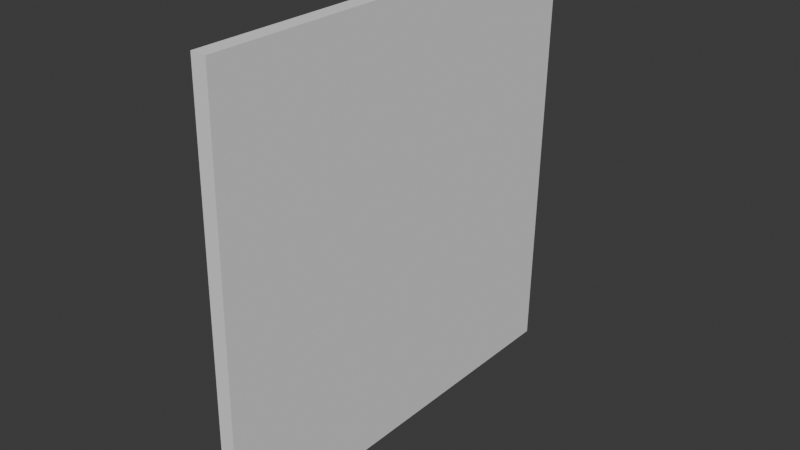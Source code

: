 # Source: Destroy.blend  (saved by Blender 4.2.66; exported with 4.5.12 LTS)
import bpy
from mathutils import Matrix  # noqa: F401  (used for matrix-valued properties, if any)

bpy.ops.wm.read_factory_settings(use_empty=True)
scene = bpy.context.scene
scene.name = 'Scene'

# ---- collections
col_collection = bpy.data.collections.new('Collection'); scene.collection.children.link(col_collection)

# ---- world
world_world = bpy.data.worlds.new('World'); scene.world = world_world
world_world.use_nodes = True; world_world.node_tree.nodes.clear()
_N = world_world.node_tree.nodes; _L = world_world.node_tree.links
n0 = _N.new('ShaderNodeOutputWorld'); n0.name = 'World Output'; n0.location = (300, 300)
n1 = _N.new('ShaderNodeBackground'); n1.name = 'Background'; n1.location = (10, 300)
n1.inputs[0].default_value = (0.05088, 0.05088, 0.05088, 1.0)
_L.new(n1.outputs[0], n0.inputs[0])
n0.is_active_output = True
world_world.color = (0.05088, 0.05088, 0.05088)
world_world.sun_shadow_jitter_overblur = 0.0

# ---- meshes
me_plane = bpy.data.meshes.new('Plane')
me_plane.from_pydata([], [], [])
_uv = me_plane.uv_layers.new(name='UVMap')
_uv.uv.foreach_set('vector', [])
me_plane.update()
me_plane_001 = bpy.data.meshes.new('Plane.001')
me_plane_001.from_pydata([(1.0, -1.0, 0.0), (0.6136, -1.0, 0.0), (1.0, -0.5111, 0.0)], [], [(2, 1, 0)])
_uv = me_plane_001.uv_layers.new(name='UVMap')
_uv.uv.foreach_set('vector', [1.0, 0.2445, 0.8068, 0.0, 1.0, 0.0])
me_plane_001.update()
me_plane_002 = bpy.data.meshes.new('Plane.002')
me_plane_002.from_pydata([(0.6136, -1.0, 0.0), (1.0, -0.5111, 0.0), (0.4099, -0.2493, 0.0)], [], [(2, 0, 1)])
_uv = me_plane_002.uv_layers.new(name='UVMap')
_uv.uv.foreach_set('vector', [0.705, 0.3754, 0.8068, 0.0, 1.0, 0.2445])
me_plane_002.update()
me_plane_003 = bpy.data.meshes.new('Plane.003')
me_plane_003.from_pydata([(1.0, -0.5111, 0.0), (0.4099, -0.2493, 0.0), (1.0, 0.1095, 0.0)], [], [(0, 2, 1)])
_uv = me_plane_003.uv_layers.new(name='UVMap')
_uv.uv.foreach_set('vector', [1.0, 0.2445, 1.0, 0.5548, 0.705, 0.3754])
me_plane_003.update()
me_plane_004 = bpy.data.meshes.new('Plane.004')
me_plane_004.from_pydata([(0.4099, -0.2493, 0.0), (1.0, 0.1095, 0.0), (1.0, 0.6591, 0.0), (0.3288, 0.4163, 0.0)], [], [(0, 1, 2, 3)])
_uv = me_plane_004.uv_layers.new(name='UVMap')
_uv.uv.foreach_set('vector', [0.705, 0.3754, 1.0, 0.5548, 1.0, 0.8295, 0.6644, 0.7082])
me_plane_004.update()
me_plane_005 = bpy.data.meshes.new('Plane.005')
me_plane_005.from_pydata([(1.0, 1.0, 0.0), (1.0, 0.6591, 0.0), (0.3288, 0.4163, 0.0), (0.5687, 1.0, 0.0)], [], [(2, 1, 0, 3)])
_uv = me_plane_005.uv_layers.new(name='UVMap')
_uv.uv.foreach_set('vector', [0.6644, 0.7082, 1.0, 0.8295, 1.0, 1.0, 0.7843, 1.0])
me_plane_005.update()
me_plane_006 = bpy.data.meshes.new('Plane.006')
me_plane_006.from_pydata([(0.3288, 0.4163, 0.0), (-0.2256, 1.0, 0.0), (0.5687, 1.0, 0.0)], [], [(2, 1, 0)])
_uv = me_plane_006.uv_layers.new(name='UVMap')
_uv.uv.foreach_set('vector', [0.7843, 1.0, 0.3872, 1.0, 0.6644, 0.7082])
me_plane_006.update()
me_plane_007 = bpy.data.meshes.new('Plane.007')
me_plane_007.from_pydata([(-0.6476, 1.0, 0.0), (0.3288, 0.4163, 0.0), (-0.2866, 0.4296, 0.0), (-0.2256, 1.0, 0.0)], [], [(3, 0, 2, 1)])
_uv = me_plane_007.uv_layers.new(name='UVMap')
_uv.uv.foreach_set('vector', [0.3872, 1.0, 0.1762, 1.0, 0.3567, 0.7148, 0.6644, 0.7082])
me_plane_007.update()
me_plane_008 = bpy.data.meshes.new('Plane.008')
me_plane_008.from_pydata([(-0.008579, -0.009741, 0.0), (0.4099, -0.2493, 0.0), (0.3288, 0.4163, 0.0), (-0.2866, 0.4296, 0.0)], [], [(3, 0, 1, 2)])
_uv = me_plane_008.uv_layers.new(name='UVMap')
_uv.uv.foreach_set('vector', [0.3567, 0.7148, 0.4957, 0.4951, 0.705, 0.3754, 0.6644, 0.7082])
me_plane_008.update()
me_plane_009 = bpy.data.meshes.new('Plane.009')
me_plane_009.from_pydata([(-0.1374, -0.7724, 0.0), (-0.008579, -0.009741, 0.0), (0.4099, -0.2493, 0.0)], [], [(2, 1, 0)])
_uv = me_plane_009.uv_layers.new(name='UVMap')
_uv.uv.foreach_set('vector', [0.705, 0.3754, 0.4957, 0.4951, 0.4313, 0.1138])
me_plane_009.update()
me_plane_010 = bpy.data.meshes.new('Plane.010')
me_plane_010.from_pydata([(0.6136, -1.0, 0.0), (-0.1374, -0.7724, 0.0), (0.4099, -0.2493, 0.0)], [], [(1, 0, 2)])
_uv = me_plane_010.uv_layers.new(name='UVMap')
_uv.uv.foreach_set('vector', [0.4313, 0.1138, 0.8068, 0.0, 0.705, 0.3754])
me_plane_010.update()
me_plane_011 = bpy.data.meshes.new('Plane.011')
me_plane_011.from_pydata([(0.6136, -1.0, 0.0), (-0.1374, -0.7724, 0.0), (-0.01021, -1.0, 0.0)], [], [(2, 0, 1)])
_uv = me_plane_011.uv_layers.new(name='UVMap')
_uv.uv.foreach_set('vector', [0.4949, 0.0, 0.8068, 0.0, 0.4313, 0.1138])
me_plane_011.update()
me_plane_012 = bpy.data.meshes.new('Plane.012')
me_plane_012.from_pydata([(-0.5033, -1.0, 0.0), (-0.1374, -0.7724, 0.0), (-0.01021, -1.0, 0.0)], [], [(1, 0, 2)])
_uv = me_plane_012.uv_layers.new(name='UVMap')
_uv.uv.foreach_set('vector', [0.4313, 0.1138, 0.2484, 0.0, 0.4949, 0.0])
me_plane_012.update()
me_plane_013 = bpy.data.meshes.new('Plane.013')
me_plane_013.from_pydata([(-1.0, -0.5109, 0.0), (-0.1374, -0.7724, 0.0), (-0.6446, -0.05729, 0.0)], [], [(0, 1, 2)])
_uv = me_plane_013.uv_layers.new(name='UVMap')
_uv.uv.foreach_set('vector', [0.0, 0.2446, 0.4313, 0.1138, 0.1777, 0.4714])
me_plane_013.update()
me_plane_014 = bpy.data.meshes.new('Plane.014')
me_plane_014.from_pydata([(-1.0, -0.5109, 0.0), (-0.1374, -0.7724, 0.0), (-1.0, -0.847, 0.0)], [], [(2, 1, 0)])
_uv = me_plane_014.uv_layers.new(name='UVMap')
_uv.uv.foreach_set('vector', [0.0, 0.07652, 0.4313, 0.1138, 0.0, 0.2446])
me_plane_014.update()
me_plane_015 = bpy.data.meshes.new('Plane.015')
me_plane_015.from_pydata([(-1.0, -1.0, 0.0), (-0.5033, -1.0, 0.0), (-0.1374, -0.7724, 0.0), (-1.0, -0.847, 0.0)], [], [(0, 1, 2, 3)])
_uv = me_plane_015.uv_layers.new(name='UVMap')
_uv.uv.foreach_set('vector', [0.0, 0.0, 0.2484, 0.0, 0.4313, 0.1138, 0.0, 0.07652])
me_plane_015.update()
me_plane_016 = bpy.data.meshes.new('Plane.016')
me_plane_016.from_pydata([(-0.1374, -0.7724, 0.0), (-0.6446, -0.05729, 0.0), (-0.008579, -0.009741, 0.0)], [], [(2, 1, 0)])
_uv = me_plane_016.uv_layers.new(name='UVMap')
_uv.uv.foreach_set('vector', [0.4957, 0.4951, 0.1777, 0.4714, 0.4313, 0.1138])
me_plane_016.update()
me_plane_017 = bpy.data.meshes.new('Plane.017')
me_plane_017.from_pydata([(-1.0, -0.5109, 0.0), (-1.0, -0.06885, 0.0), (-0.6446, -0.05729, 0.0)], [], [(2, 1, 0)])
_uv = me_plane_017.uv_layers.new(name='UVMap')
_uv.uv.foreach_set('vector', [0.1777, 0.4714, 0.0, 0.4656, 0.0, 0.2446])
me_plane_017.update()
me_plane_018 = bpy.data.meshes.new('Plane.018')
me_plane_018.from_pydata([(-0.6446, -0.05729, 0.0), (-0.6476, 1.0, 0.0), (-0.008579, -0.009741, 0.0), (-0.2866, 0.4296, 0.0)], [], [(1, 0, 2, 3)])
_uv = me_plane_018.uv_layers.new(name='UVMap')
_uv.uv.foreach_set('vector', [0.1762, 1.0, 0.1777, 0.4714, 0.4957, 0.4951, 0.3567, 0.7148])
me_plane_018.update()
me_plane_019 = bpy.data.meshes.new('Plane.019')
me_plane_019.from_pydata([(-0.6446, -0.05729, 0.0), (-1.0, 0.479, 0.0), (-0.6476, 1.0, 0.0), (-1.0, 0.5508, 0.0)], [], [(1, 0, 2, 3)])
_uv = me_plane_019.uv_layers.new(name='UVMap')
_uv.uv.foreach_set('vector', [0.0, 0.7395, 0.1777, 0.4714, 0.1762, 1.0, 0.0, 0.7754])
me_plane_019.update()
me_plane_020 = bpy.data.meshes.new('Plane.020')
me_plane_020.from_pydata([(-1.0, -0.06885, 0.0), (-0.6446, -0.05729, 0.0), (-1.0, 0.479, 0.0)], [], [(0, 1, 2)])
_uv = me_plane_020.uv_layers.new(name='UVMap')
_uv.uv.foreach_set('vector', [0.0, 0.4656, 0.1777, 0.4714, 0.0, 0.7395])
me_plane_020.update()
me_plane_021 = bpy.data.meshes.new('Plane.021')
me_plane_021.from_pydata([(-1.0, 1.0, 0.0), (-0.6476, 1.0, 0.0), (-1.0, 0.5508, 0.0)], [], [(2, 1, 0)])
_uv = me_plane_021.uv_layers.new(name='UVMap')
_uv.uv.foreach_set('vector', [0.0, 0.7754, 0.1762, 1.0, 0.0, 1.0])
me_plane_021.update()

# ---- objects
ob_plane = bpy.data.objects.new('Plane', me_plane)
ob_plane_001 = bpy.data.objects.new('Plane.001', me_plane_001)
ob_plane_002 = bpy.data.objects.new('Plane.002', me_plane_002)
ob_plane_003 = bpy.data.objects.new('Plane.003', me_plane_003)
ob_plane_004 = bpy.data.objects.new('Plane.004', me_plane_004)
ob_plane_005 = bpy.data.objects.new('Plane.005', me_plane_005)
ob_plane_006 = bpy.data.objects.new('Plane.006', me_plane_006)
ob_plane_007 = bpy.data.objects.new('Plane.007', me_plane_007)
ob_plane_008 = bpy.data.objects.new('Plane.008', me_plane_008)
ob_plane_009 = bpy.data.objects.new('Plane.009', me_plane_009)
ob_plane_010 = bpy.data.objects.new('Plane.010', me_plane_010)
ob_plane_011 = bpy.data.objects.new('Plane.011', me_plane_011)
ob_plane_012 = bpy.data.objects.new('Plane.012', me_plane_012)
ob_plane_013 = bpy.data.objects.new('Plane.013', me_plane_013)
ob_plane_014 = bpy.data.objects.new('Plane.014', me_plane_014)
ob_plane_015 = bpy.data.objects.new('Plane.015', me_plane_015)
ob_plane_016 = bpy.data.objects.new('Plane.016', me_plane_016)
ob_plane_017 = bpy.data.objects.new('Plane.017', me_plane_017)
ob_plane_018 = bpy.data.objects.new('Plane.018', me_plane_018)
ob_plane_019 = bpy.data.objects.new('Plane.019', me_plane_019)
ob_plane_020 = bpy.data.objects.new('Plane.020', me_plane_020)
ob_plane_021 = bpy.data.objects.new('Plane.021', me_plane_021)

# ---- transforms, parenting, visibility, modifiers, constraints
ob_plane.location = (0.0, 0.0, 1.022)
ob_plane.rotation_euler = (0.0, -1.554, 0.0)
ob_plane_001.location = (0.0, 0.0, 1.022)
ob_plane_001.rotation_euler = (0.0, -1.554, 0.0)
_m = ob_plane_001.modifiers.new('Solidify', 'SOLIDIFY')
_m.thickness = 0.07
ob_plane_002.location = (0.0, 0.0, 1.022)
ob_plane_002.rotation_euler = (0.0, -1.554, 0.0)
_m = ob_plane_002.modifiers.new('Solidify', 'SOLIDIFY')
_m.thickness = 0.07
ob_plane_003.location = (0.0, 0.0, 1.022)
ob_plane_003.rotation_euler = (0.0, -1.554, 0.0)
_m = ob_plane_003.modifiers.new('Solidify', 'SOLIDIFY')
_m.thickness = 0.07
ob_plane_004.location = (0.0, 0.0, 1.022)
ob_plane_004.rotation_euler = (0.0, -1.554, 0.0)
_m = ob_plane_004.modifiers.new('Solidify', 'SOLIDIFY')
_m.thickness = 0.07
ob_plane_005.location = (0.0, 0.0, 1.022)
ob_plane_005.rotation_euler = (0.0, -1.554, 0.0)
_m = ob_plane_005.modifiers.new('Solidify', 'SOLIDIFY')
_m.thickness = 0.07
ob_plane_006.location = (0.0, 0.0, 1.022)
ob_plane_006.rotation_euler = (0.0, -1.554, 0.0)
_m = ob_plane_006.modifiers.new('Solidify', 'SOLIDIFY')
_m.thickness = 0.07
ob_plane_007.location = (0.0, 0.0, 1.022)
ob_plane_007.rotation_euler = (0.0, -1.554, 0.0)
_m = ob_plane_007.modifiers.new('Solidify', 'SOLIDIFY')
_m.thickness = 0.07
ob_plane_008.location = (0.0, 0.0, 1.022)
ob_plane_008.rotation_euler = (0.0, -1.554, 0.0)
_m = ob_plane_008.modifiers.new('Solidify', 'SOLIDIFY')
_m.thickness = 0.07
ob_plane_009.location = (0.0, 0.0, 1.022)
ob_plane_009.rotation_euler = (0.0, -1.554, 0.0)
_m = ob_plane_009.modifiers.new('Solidify', 'SOLIDIFY')
_m.thickness = 0.07
ob_plane_010.location = (0.0, 0.0, 1.022)
ob_plane_010.rotation_euler = (0.0, -1.554, 0.0)
_m = ob_plane_010.modifiers.new('Solidify', 'SOLIDIFY')
_m.thickness = 0.07
ob_plane_011.location = (0.0, 0.0, 1.022)
ob_plane_011.rotation_euler = (0.0, -1.554, 0.0)
_m = ob_plane_011.modifiers.new('Solidify', 'SOLIDIFY')
_m.thickness = 0.07
ob_plane_012.location = (0.0, 0.0, 1.022)
ob_plane_012.rotation_euler = (0.0, -1.554, 0.0)
_m = ob_plane_012.modifiers.new('Solidify', 'SOLIDIFY')
_m.thickness = 0.07
ob_plane_013.location = (0.0, 0.0, 1.022)
ob_plane_013.rotation_euler = (0.0, -1.554, 0.0)
_m = ob_plane_013.modifiers.new('Solidify', 'SOLIDIFY')
_m.thickness = 0.07
ob_plane_014.location = (0.0, 0.0, 1.022)
ob_plane_014.rotation_euler = (0.0, -1.554, 0.0)
_m = ob_plane_014.modifiers.new('Solidify', 'SOLIDIFY')
_m.thickness = 0.07
ob_plane_015.location = (0.0, 0.0, 1.022)
ob_plane_015.rotation_euler = (0.0, -1.554, 0.0)
_m = ob_plane_015.modifiers.new('Solidify', 'SOLIDIFY')
_m.thickness = 0.07
ob_plane_016.location = (0.0, 0.0, 1.022)
ob_plane_016.rotation_euler = (0.0, -1.554, 0.0)
_m = ob_plane_016.modifiers.new('Solidify', 'SOLIDIFY')
_m.thickness = 0.07
ob_plane_017.location = (0.0, 0.0, 1.022)
ob_plane_017.rotation_euler = (0.0, -1.554, 0.0)
_m = ob_plane_017.modifiers.new('Solidify', 'SOLIDIFY')
_m.thickness = 0.07
ob_plane_018.location = (0.0, 0.0, 1.022)
ob_plane_018.rotation_euler = (0.0, -1.554, 0.0)
_m = ob_plane_018.modifiers.new('Solidify', 'SOLIDIFY')
_m.thickness = 0.07
ob_plane_019.location = (0.0, 0.0, 1.022)
ob_plane_019.rotation_euler = (0.0, -1.554, 0.0)
_m = ob_plane_019.modifiers.new('Solidify', 'SOLIDIFY')
_m.thickness = 0.07
ob_plane_020.location = (0.0, 0.0, 1.022)
ob_plane_020.rotation_euler = (0.0, -1.554, 0.0)
_m = ob_plane_020.modifiers.new('Solidify', 'SOLIDIFY')
_m.thickness = 0.07
ob_plane_021.location = (0.0, 0.0, 1.022)
ob_plane_021.rotation_euler = (0.0, -1.554, 0.0)
_m = ob_plane_021.modifiers.new('Solidify', 'SOLIDIFY')
_m.thickness = 0.07

# ---- collection membership
col_collection.objects.link(ob_plane)
col_collection.objects.link(ob_plane_001)
col_collection.objects.link(ob_plane_002)
col_collection.objects.link(ob_plane_003)
col_collection.objects.link(ob_plane_004)
col_collection.objects.link(ob_plane_005)
col_collection.objects.link(ob_plane_006)
col_collection.objects.link(ob_plane_007)
col_collection.objects.link(ob_plane_008)
col_collection.objects.link(ob_plane_009)
col_collection.objects.link(ob_plane_010)
col_collection.objects.link(ob_plane_011)
col_collection.objects.link(ob_plane_012)
col_collection.objects.link(ob_plane_013)
col_collection.objects.link(ob_plane_014)
col_collection.objects.link(ob_plane_015)
col_collection.objects.link(ob_plane_016)
col_collection.objects.link(ob_plane_017)
col_collection.objects.link(ob_plane_018)
col_collection.objects.link(ob_plane_019)
col_collection.objects.link(ob_plane_020)
col_collection.objects.link(ob_plane_021)

# ---- scene / render settings (as saved in the file)
scene.frame_start = 1; scene.frame_end = 250; scene.frame_set(1)
scene.render.engine = 'BLENDER_EEVEE_NEXT'
bpy.context.view_layer.update()

# ---- added for rendering (the .blend has no active camera and no usable light): camera, sun
cam_auto = bpy.data.cameras.new('AutoCamera')
cam_auto.lens = 50.0
cam_auto.sensor_width = 36.0
cam_auto.clip_end = 1000.0
ob_auto_camera = bpy.data.objects.new('AutoCamera', cam_auto)
scene.collection.objects.link(ob_auto_camera)
ob_auto_camera.location = (2.65431, -3.14317, 3.11729)
ob_auto_camera.rotation_euler = (1.09748, -7.21219e-08, 0.694738)
scene.camera = ob_auto_camera
light_auto_sun = bpy.data.lights.new('AutoSun', 'SUN')
light_auto_sun.energy = 3.0
light_auto_sun.angle = 0.0523599
ob_auto_sun = bpy.data.objects.new('AutoSun', light_auto_sun)
scene.collection.objects.link(ob_auto_sun)
ob_auto_sun.rotation_euler = (0.872665, 0.174533, 0.523599)
bpy.context.view_layer.update()
